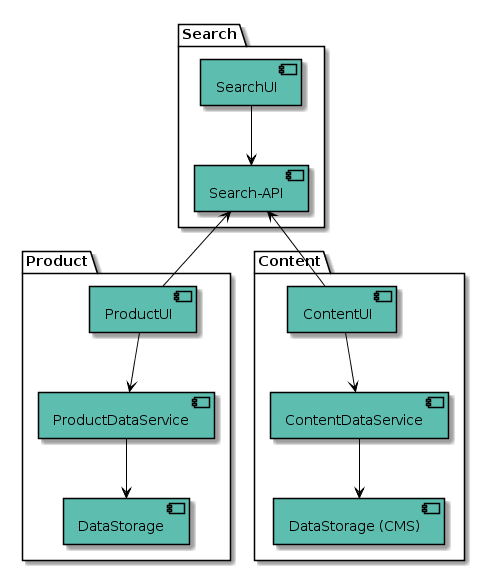

The diagram above was rendered by PlantUML. Its source (embedded in the PNG):
@startuml
skinparam componentStyle uml2

skinparam component {
  BorderColor black
  BackgroundColor #5DBDAF
  ArrowColor black
}

package "Search" {
  [SearchUI]
  [Search-API]
}

package "Product" {
  [ProductUI]
  [ProductDataService]
  [DataStorage]
}

package "Content" {
  [ContentUI]
  [ContentDataService]
  [DataStorage (CMS)]
}

[ContentUI] --> [ContentDataService]
[ContentDataService] -->  [DataStorage (CMS)]

[ProductUI] -->  [ProductDataService]
[ProductDataService] --> [DataStorage]

[SearchUI] --> [Search-API]
[Search-API] <-- [ContentUI]
[Search-API] <-- [ProductUI]
@enduml